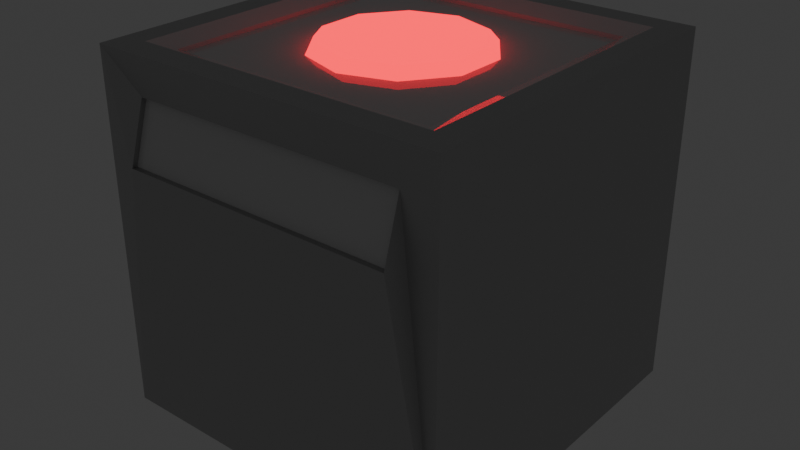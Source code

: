 # Source: CraftingStation.blend  (saved by Blender 4.0.36; exported with 4.5.12 LTS)
import bpy
from mathutils import Matrix  # noqa: F401  (used for matrix-valued properties, if any)

bpy.ops.wm.read_factory_settings(use_empty=True)
scene = bpy.context.scene
scene.name = 'Scene'

# ---- collections
col_collection = bpy.data.collections.new('Collection'); scene.collection.children.link(col_collection)

# ---- materials (node trees are filled in below, after node groups)
mat_metal = bpy.data.materials.new('Metal')
mat_metal.use_transparent_shadow = False
mat_clean = bpy.data.materials.new('Clean')
mat_clean.use_transparent_shadow = False
mat_plate = bpy.data.materials.new('Plate')
mat_plate.use_transparent_shadow = False

# ---- material node trees
mat_metal.use_nodes = True; mat_metal.node_tree.nodes.clear()
_N = mat_metal.node_tree.nodes; _L = mat_metal.node_tree.links
n0 = _N.new('ShaderNodeBsdfPrincipled'); n0.name = 'Principled BSDF'; n0.location = (10, 300)
n0.inputs[0].default_value = (0.5486, 0.5486, 0.5486, 1.0)
n0.inputs[1].default_value = 1.0
n0.inputs[2].default_value = 0.5705
n0.inputs[3].default_value = 1.45
n1 = _N.new('ShaderNodeOutputMaterial'); n1.name = 'Material Output'; n1.location = (300, 300)
_L.new(n0.outputs[0], n1.inputs[0])
n1.is_active_output = True
mat_clean.use_nodes = True; mat_clean.node_tree.nodes.clear()
_N = mat_clean.node_tree.nodes; _L = mat_clean.node_tree.links
n0 = _N.new('ShaderNodeBsdfPrincipled'); n0.name = 'Principled BSDF'; n0.location = (10, 300)
n0.inputs[0].default_value = (0.7072, 0.7072, 0.7072, 1.0)
n0.inputs[2].default_value = 0.0
n0.inputs[3].default_value = 1.45
n1 = _N.new('ShaderNodeOutputMaterial'); n1.name = 'Material Output'; n1.location = (300, 300)
_L.new(n0.outputs[0], n1.inputs[0])
n1.is_active_output = True
mat_plate.use_nodes = True; mat_plate.node_tree.nodes.clear()
_N = mat_plate.node_tree.nodes; _L = mat_plate.node_tree.links
n0 = _N.new('ShaderNodeBsdfPrincipled'); n0.name = 'Principled BSDF'; n0.location = (10, 300)
n0.inputs[0].default_value = (0.3846, 0.3846, 0.3846, 1.0)
n0.inputs[1].default_value = 0.3318
n0.inputs[2].default_value = 1.0
n0.inputs[3].default_value = 1.45
n0.inputs[27].default_value = (0.1134, 0.0, 0.002659, 1.0)
n0.inputs[28].default_value = 21.4
n1 = _N.new('ShaderNodeOutputMaterial'); n1.name = 'Material Output'; n1.location = (300, 300)
_L.new(n0.outputs[0], n1.inputs[0])
n1.is_active_output = True

# ---- world
world_world = bpy.data.worlds.new('World'); scene.world = world_world
world_world.use_nodes = True; world_world.node_tree.nodes.clear()
_N = world_world.node_tree.nodes; _L = world_world.node_tree.links
n0 = _N.new('ShaderNodeOutputWorld'); n0.name = 'World Output'; n0.location = (300, 300)
n1 = _N.new('ShaderNodeBackground'); n1.name = 'Background'; n1.location = (10, 300)
n1.inputs[0].default_value = (0.05088, 0.05088, 0.05088, 1.0)
_L.new(n1.outputs[0], n0.inputs[0])
n0.is_active_output = True
world_world.color = (0.05088, 0.05088, 0.05088)
world_world.use_sun_shadow = False
world_world.sun_shadow_jitter_overblur = 0.0

# ---- meshes
me_cube_001 = bpy.data.meshes.new('Cube.001')
me_cube_001.from_pydata([(-0.7763, -1.061, 0.4488), (-0.7512, -0.7512, 0.9589), (-1.0, 1.0, -1.0), (-0.7512, 0.7512, 0.9589), (0.7763, -1.061, 0.4488), (0.7512, -0.7512, 0.9589), (1.0, 1.0, -1.0), (0.7512, 0.7512, 0.9589), (-0.7763, -0.9634, 0.7763), (-1.0, 1.0, 1.0), (1.0, 1.0, 1.0), (0.7763, -0.9634, 0.7763), (-0.7512, -0.7512, 0.9369), (-0.7512, 0.7512, 0.9369), (0.7512, 0.7512, 0.9369), (0.7512, -0.7512, 0.9369), (-1.0, -1.0, -1.0), (-1.0, -1.0, 1.0), (1.0, -1.0, 1.0), (1.0, -1.0, -1.0), (-0.7763, -1.031, 0.4488), (-0.7763, -0.9336, 0.7763), (0.7763, -0.9336, 0.7763), (0.7763, -1.031, 0.4488), (-1.91e-09, 0.4934, 0.9197), (8.882e-16, 0.4293, 0.9929), (0.29, 0.3991, 0.9197), (0.2523, 0.3473, 0.9929), (0.4692, 0.1525, 0.9197), (0.4083, 0.1327, 0.9929), (0.4692, -0.1525, 0.9197), (0.4083, -0.1327, 0.9929), (0.29, -0.3991, 0.9197), (0.2523, -0.3473, 0.9929), (-1.91e-09, -0.4934, 0.9197), (8.882e-16, -0.4293, 0.9929), (-0.29, -0.3991, 0.9197), (-0.2523, -0.3473, 0.9929), (-0.4692, -0.1525, 0.9197), (-0.4083, -0.1327, 0.9929), (-0.4692, 0.1525, 0.9197), (-0.4083, 0.1327, 0.9929), (-0.29, 0.3991, 0.9197), (-0.2523, 0.3473, 0.9929), (-0.8529, -0.8529, 1.002), (-0.8529, 0.8529, 1.002), (0.8529, 0.8529, 1.002), (0.8529, -0.8529, 1.002)], [], [(16, 17, 9, 2), (2, 9, 10, 6), (6, 10, 18, 19), (0, 4, 23, 20), (2, 6, 19, 16), (5, 7, 14, 15), (44, 45, 9, 17), (45, 46, 10, 9), (46, 47, 18, 10), (47, 44, 17, 18), (14, 13, 12, 15), (3, 1, 12, 13), (1, 5, 15, 12), (7, 3, 13, 14), (0, 8, 17, 16), (11, 4, 19, 18), (4, 0, 16, 19), (8, 11, 18, 17), (23, 22, 21, 20), (8, 0, 20, 21), (11, 8, 21, 22), (4, 11, 22, 23), (24, 25, 27, 26), (26, 27, 29, 28), (28, 29, 31, 30), (30, 31, 33, 32), (32, 33, 35, 34), (34, 35, 37, 36), (36, 37, 39, 38), (38, 39, 41, 40), (27, 25, 43, 41, 39, 37, 35, 33, 31, 29), (40, 41, 43, 42), (42, 43, 25, 24), (24, 26, 28, 30, 32, 34, 36, 38, 40, 42), (5, 1, 44, 47), (7, 5, 47, 46), (3, 7, 46, 45), (1, 3, 45, 44)])
me_cube_001.polygons.foreach_set('material_index', [0, 0, 0, 0, 0, 1, 0, 0, 0, 0, 1, 1, 1, 1, 0, 0, 0, 0, 1, 0, 0, 0, 2, 2, 2, 2, 2, 2, 2, 2, 2, 2, 2, 0, 1, 1, 1, 1])
_uv = me_cube_001.uv_layers.new(name='UVMap')
_uv.uv.foreach_set('vector', [0.375, 0.0, 0.625, 0.0, 0.625, 0.25, 0.375, 0.25, 0.375, 0.25, 0.625, 0.25, 0.625, 0.5, 0.375, 0.5, 0.375, 0.5, 0.625, 0.5, 0.625, 0.75, 0.375, 0.75, 0.403, 0.972, 0.403, 0.778, 0.403, 0.778, 0.403, 0.972, 0.125, 0.5, 0.375, 0.5, 0.375, 0.75, 0.125, 0.75, 0.6561, 0.7189, 0.6561, 0.5311, 0.6561, 0.5311, 0.6561, 0.7189, 0.8509, 0.7259, 0.8509, 0.5241, 0.875, 0.5, 0.875, 0.75, 0.8509, 0.5241, 0.6491, 0.5241, 0.625, 0.5, 0.875, 0.5, 0.6491, 0.5241, 0.6491, 0.7259, 0.625, 0.75, 0.625, 0.5, 0.6491, 0.7259, 0.8509, 0.7259, 0.875, 0.75, 0.625, 0.75, 0.6561, 0.5311, 0.8439, 0.5311, 0.8439, 0.7189, 0.6561, 0.7189, 0.8439, 0.5311, 0.8439, 0.7189, 0.8439, 0.7189, 0.8439, 0.5311, 0.8439, 0.7189, 0.6561, 0.7189, 0.6561, 0.7189, 0.8439, 0.7189, 0.6561, 0.5311, 0.8439, 0.5311, 0.8439, 0.5311, 0.6561, 0.5311, 0.403, 0.972, 0.597, 0.972, 0.625, 1.0, 0.375, 1.0, 0.597, 0.778, 0.403, 0.778, 0.375, 0.75, 0.625, 0.75, 0.403, 0.778, 0.403, 0.972, 0.375, 1.0, 0.375, 0.75, 0.597, 0.972, 0.597, 0.778, 0.625, 0.75, 0.625, 1.0, 0.403, 0.778, 0.597, 0.778, 0.597, 0.972, 0.403, 0.972, 0.597, 0.972, 0.403, 0.972, 0.403, 0.972, 0.597, 0.972, 0.597, 0.778, 0.597, 0.972, 0.597, 0.972, 0.597, 0.778, 0.403, 0.778, 0.597, 0.778, 0.597, 0.778, 0.403, 0.778, 1.0, 0.5, 1.0, 1.0, 0.9, 1.0, 0.9, 0.5, 0.9, 0.5, 0.9, 1.0, 0.8, 1.0, 0.8, 0.5, 0.8, 0.5, 0.8, 1.0, 0.7, 1.0, 0.7, 0.5, 0.7, 0.5, 0.7, 1.0, 0.6, 1.0, 0.6, 0.5, 0.6, 0.5, 0.6, 1.0, 0.5, 1.0, 0.5, 0.5, 0.5, 0.5, 0.5, 1.0, 0.4, 1.0, 0.4, 0.5, 0.4, 0.5, 0.4, 1.0, 0.3, 1.0, 0.3, 0.5, 0.3, 0.5, 0.3, 1.0, 0.2, 1.0, 0.2, 0.5, 0.3911, 0.4442, 0.25, 0.49, 0.1089, 0.4442, 0.02175, 0.3242, 0.02175, 0.1758, 0.1089, 0.05584, 0.25, 0.01, 0.3911, 0.05584, 0.4783, 0.1758, 0.4783, 0.3242, 0.2, 0.5, 0.2, 1.0, 0.1, 1.0, 0.1, 0.5, 0.1, 0.5, 0.1, 1.0, -7.451e-08, 1.0, -7.451e-08, 0.5, 0.75, 0.49, 0.8911, 0.4442, 0.9783, 0.3242, 0.9783, 0.1758, 0.8911, 0.05584, 0.75, 0.01, 0.6089, 0.05584, 0.5217, 0.1758, 0.5217, 0.3242, 0.6089, 0.4442, 0.6561, 0.7189, 0.8439, 0.7189, 0.8509, 0.7259, 0.6491, 0.7259, 0.6561, 0.5311, 0.6561, 0.7189, 0.6491, 0.7259, 0.6491, 0.5241, 0.8439, 0.5311, 0.6561, 0.5311, 0.6491, 0.5241, 0.8509, 0.5241, 0.8439, 0.7189, 0.8439, 0.5311, 0.8509, 0.5241, 0.8509, 0.7259])
me_cube_001.materials.append(mat_metal)
me_cube_001.materials.append(mat_clean)
me_cube_001.materials.append(mat_plate)
me_cube_001.update()

# ---- objects
ob_cube = bpy.data.objects.new('Cube', me_cube_001)

# ---- transforms, parenting, visibility, modifiers, constraints
ob_cube.location = (0.0, 0.0, 2.33)
ob_cube.scale = (2.33, 2.33, 2.33)

# ---- collection membership
col_collection.objects.link(ob_cube)

# ---- scene / render settings (as saved in the file)
scene.frame_start = 1; scene.frame_end = 250; scene.frame_set(0)
scene.render.engine = 'BLENDER_EEVEE_NEXT'
scene.cycles.sampling_pattern = 'TABULATED_SOBOL'
bpy.context.view_layer.update()

# ---- added for rendering (the .blend has no active camera): camera
cam_auto = bpy.data.cameras.new('AutoCamera')
cam_auto.lens = 50.0
cam_auto.sensor_width = 36.0
cam_auto.clip_end = 1000.0
ob_auto_camera = bpy.data.objects.new('AutoCamera', cam_auto)
scene.collection.objects.link(ob_auto_camera)
ob_auto_camera.location = (7.54487, -9.12476, 8.3678)
ob_auto_camera.rotation_euler = (1.09748, -7.21219e-08, 0.694738)
scene.camera = ob_auto_camera
bpy.context.view_layer.update()
